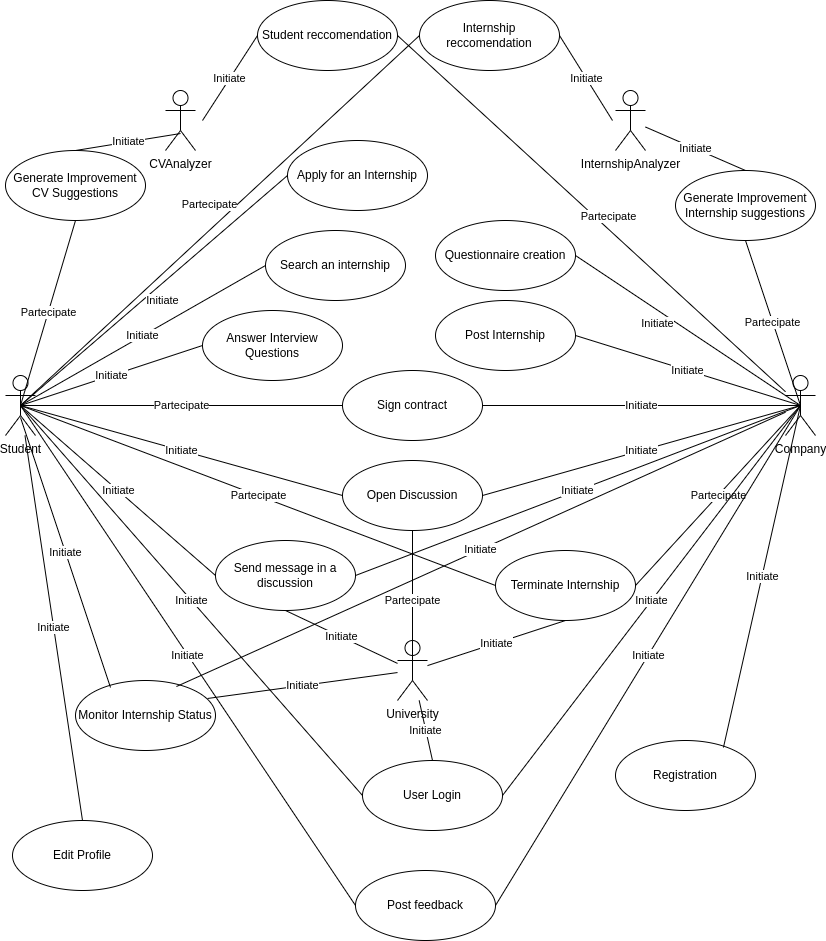

The diagram above was exported from draw.io. Its source (the exported page's mxGraphModel, read from the mxfile embedded in the PNG):
<mxGraphModel dx="3264" dy="904" grid="1" gridSize="10" guides="1" tooltips="1" connect="1" arrows="1" fold="1" page="1" pageScale="1" pageWidth="827" pageHeight="1169" math="0" shadow="0">
  <root>
    <mxCell id="0" />
    <mxCell id="1" parent="0" />
    <mxCell id="bVKpnnoZgve19uYpHXYS-3" value="Initiate" style="endArrow=none;endSize=16;endFill=0;html=1;rounded=0;exitX=0;exitY=0.5;exitDx=0;exitDy=0;entryX=0.5;entryY=0.5;entryDx=0;entryDy=0;entryPerimeter=0;" parent="1" source="bVKpnnoZgve19uYpHXYS-1" target="2yNwcESaWrxOUZ18HUgJ-4" edge="1">
      <mxGeometry width="160" relative="1" as="geometry">
        <mxPoint x="-473.5" y="1020" as="sourcePoint" />
        <mxPoint x="-620.5" y="740" as="targetPoint" />
      </mxGeometry>
    </mxCell>
    <mxCell id="2yNwcESaWrxOUZ18HUgJ-4" value="Student" style="shape=umlActor;verticalLabelPosition=bottom;verticalAlign=top;html=1;" parent="1" vertex="1">
      <mxGeometry x="-827" y="395" width="30" height="60" as="geometry" />
    </mxCell>
    <mxCell id="2yNwcESaWrxOUZ18HUgJ-8" value="Company" style="shape=umlActor;verticalLabelPosition=bottom;verticalAlign=top;html=1;outlineConnect=0;" parent="1" vertex="1">
      <mxGeometry x="-47" y="395" width="30" height="60" as="geometry" />
    </mxCell>
    <mxCell id="2yNwcESaWrxOUZ18HUgJ-9" value="University" style="shape=umlActor;verticalLabelPosition=bottom;verticalAlign=top;html=1;outlineConnect=0;" parent="1" vertex="1">
      <mxGeometry x="-435" y="660" width="30" height="60" as="geometry" />
    </mxCell>
    <mxCell id="2yNwcESaWrxOUZ18HUgJ-10" value="Post Internship" style="ellipse;whiteSpace=wrap;html=1;" parent="1" vertex="1">
      <mxGeometry x="-397" y="320" width="140" height="70" as="geometry" />
    </mxCell>
    <mxCell id="479w5TsV8cP8UvuWCQ7b-3" value="Sign contract" style="ellipse;whiteSpace=wrap;html=1;" parent="1" vertex="1">
      <mxGeometry x="-490" y="390" width="140" height="70" as="geometry" />
    </mxCell>
    <mxCell id="479w5TsV8cP8UvuWCQ7b-4" value="Questionnaire creation" style="ellipse;whiteSpace=wrap;html=1;" parent="1" vertex="1">
      <mxGeometry x="-397" y="240" width="140" height="70" as="geometry" />
    </mxCell>
    <mxCell id="479w5TsV8cP8UvuWCQ7b-5" value="Apply for an Internship" style="ellipse;whiteSpace=wrap;html=1;" parent="1" vertex="1">
      <mxGeometry x="-545" y="160" width="140" height="70" as="geometry" />
    </mxCell>
    <mxCell id="479w5TsV8cP8UvuWCQ7b-6" value="Open Discussion" style="ellipse;whiteSpace=wrap;html=1;" parent="1" vertex="1">
      <mxGeometry x="-490" y="480" width="140" height="70" as="geometry" />
    </mxCell>
    <mxCell id="479w5TsV8cP8UvuWCQ7b-7" value="Send message in a discussion" style="ellipse;whiteSpace=wrap;html=1;" parent="1" vertex="1">
      <mxGeometry x="-617" y="560" width="140" height="70" as="geometry" />
    </mxCell>
    <mxCell id="479w5TsV8cP8UvuWCQ7b-8" value="Terminate Internship" style="ellipse;whiteSpace=wrap;html=1;" parent="1" vertex="1">
      <mxGeometry x="-337" y="570" width="140" height="70" as="geometry" />
    </mxCell>
    <mxCell id="479w5TsV8cP8UvuWCQ7b-27" value="Initiate" style="endArrow=none;endSize=16;endFill=0;html=1;rounded=0;exitX=0.5;exitY=0.5;exitDx=0;exitDy=0;exitPerimeter=0;entryX=1;entryY=0.5;entryDx=0;entryDy=0;" parent="1" source="2yNwcESaWrxOUZ18HUgJ-8" target="2yNwcESaWrxOUZ18HUgJ-10" edge="1">
      <mxGeometry width="160" relative="1" as="geometry">
        <mxPoint x="-317" y="340" as="sourcePoint" />
        <mxPoint x="-32" y="340" as="targetPoint" />
      </mxGeometry>
    </mxCell>
    <mxCell id="479w5TsV8cP8UvuWCQ7b-28" value="Partecipate" style="endArrow=none;endSize=16;endFill=0;html=1;rounded=0;exitX=0.5;exitY=0.5;exitDx=0;exitDy=0;exitPerimeter=0;entryX=0;entryY=0.5;entryDx=0;entryDy=0;" parent="1" source="2yNwcESaWrxOUZ18HUgJ-4" target="479w5TsV8cP8UvuWCQ7b-3" edge="1">
      <mxGeometry width="160" relative="1" as="geometry">
        <mxPoint x="-667" y="230" as="sourcePoint" />
        <mxPoint x="-382" y="230" as="targetPoint" />
      </mxGeometry>
    </mxCell>
    <mxCell id="479w5TsV8cP8UvuWCQ7b-30" value="Initiate" style="endArrow=none;endSize=16;endFill=0;html=1;rounded=0;exitX=0.5;exitY=0.5;exitDx=0;exitDy=0;exitPerimeter=0;entryX=0;entryY=0.5;entryDx=0;entryDy=0;" parent="1" source="2yNwcESaWrxOUZ18HUgJ-4" target="479w5TsV8cP8UvuWCQ7b-5" edge="1">
      <mxGeometry x="-0.0037" y="-13" width="160" relative="1" as="geometry">
        <mxPoint x="-607" y="190" as="sourcePoint" />
        <mxPoint x="-322" y="190" as="targetPoint" />
        <mxPoint as="offset" />
      </mxGeometry>
    </mxCell>
    <mxCell id="479w5TsV8cP8UvuWCQ7b-31" value="Initiate" style="endArrow=none;endSize=16;endFill=0;html=1;rounded=0;exitX=0.5;exitY=0.5;exitDx=0;exitDy=0;exitPerimeter=0;entryX=1;entryY=0.5;entryDx=0;entryDy=0;" parent="1" source="2yNwcESaWrxOUZ18HUgJ-8" target="479w5TsV8cP8UvuWCQ7b-3" edge="1">
      <mxGeometry width="160" relative="1" as="geometry">
        <mxPoint x="-237" y="220" as="sourcePoint" />
        <mxPoint x="48" y="220" as="targetPoint" />
      </mxGeometry>
    </mxCell>
    <mxCell id="479w5TsV8cP8UvuWCQ7b-32" value="Initiate" style="endArrow=none;endSize=16;endFill=0;html=1;rounded=0;exitX=0.5;exitY=0.5;exitDx=0;exitDy=0;exitPerimeter=0;entryX=1;entryY=0.5;entryDx=0;entryDy=0;" parent="1" source="2yNwcESaWrxOUZ18HUgJ-8" target="479w5TsV8cP8UvuWCQ7b-4" edge="1">
      <mxGeometry x="0.2177" y="11" width="160" relative="1" as="geometry">
        <mxPoint x="-297" y="210" as="sourcePoint" />
        <mxPoint x="-622" y="120" as="targetPoint" />
        <mxPoint as="offset" />
      </mxGeometry>
    </mxCell>
    <mxCell id="479w5TsV8cP8UvuWCQ7b-34" value="Initiate" style="endArrow=none;endSize=16;endFill=0;html=1;rounded=0;exitX=0;exitY=0.5;exitDx=0;exitDy=0;entryX=0.5;entryY=0.5;entryDx=0;entryDy=0;entryPerimeter=0;" parent="1" source="479w5TsV8cP8UvuWCQ7b-6" target="2yNwcESaWrxOUZ18HUgJ-4" edge="1">
      <mxGeometry width="160" relative="1" as="geometry">
        <mxPoint x="-432" y="610" as="sourcePoint" />
        <mxPoint x="-757" y="520" as="targetPoint" />
      </mxGeometry>
    </mxCell>
    <mxCell id="479w5TsV8cP8UvuWCQ7b-35" value="Initiate" style="endArrow=none;endSize=16;endFill=0;html=1;rounded=0;exitX=1;exitY=0.5;exitDx=0;exitDy=0;entryX=0.5;entryY=0.5;entryDx=0;entryDy=0;entryPerimeter=0;" parent="1" source="479w5TsV8cP8UvuWCQ7b-6" target="2yNwcESaWrxOUZ18HUgJ-8" edge="1">
      <mxGeometry width="160" relative="1" as="geometry">
        <mxPoint x="-277" y="510" as="sourcePoint" />
        <mxPoint x="-602" y="420" as="targetPoint" />
      </mxGeometry>
    </mxCell>
    <mxCell id="479w5TsV8cP8UvuWCQ7b-36" value="Initiate" style="endArrow=none;endSize=16;endFill=0;html=1;rounded=0;exitX=0;exitY=0.5;exitDx=0;exitDy=0;entryX=0.5;entryY=0.5;entryDx=0;entryDy=0;entryPerimeter=0;" parent="1" source="479w5TsV8cP8UvuWCQ7b-7" target="2yNwcESaWrxOUZ18HUgJ-4" edge="1">
      <mxGeometry width="160" relative="1" as="geometry">
        <mxPoint x="-452" y="620" as="sourcePoint" />
        <mxPoint x="-777" y="530" as="targetPoint" />
      </mxGeometry>
    </mxCell>
    <mxCell id="479w5TsV8cP8UvuWCQ7b-37" value="Initiate" style="endArrow=none;endSize=16;endFill=0;html=1;rounded=0;exitX=1;exitY=0.5;exitDx=0;exitDy=0;entryX=0.5;entryY=0.5;entryDx=0;entryDy=0;entryPerimeter=0;" parent="1" source="479w5TsV8cP8UvuWCQ7b-7" target="2yNwcESaWrxOUZ18HUgJ-8" edge="1">
      <mxGeometry width="160" relative="1" as="geometry">
        <mxPoint x="-397" y="600" as="sourcePoint" />
        <mxPoint x="-722" y="510" as="targetPoint" />
      </mxGeometry>
    </mxCell>
    <mxCell id="479w5TsV8cP8UvuWCQ7b-38" value="Initiate" style="endArrow=none;endSize=16;endFill=0;html=1;rounded=0;exitX=0.5;exitY=1;exitDx=0;exitDy=0;" parent="1" source="479w5TsV8cP8UvuWCQ7b-7" target="2yNwcESaWrxOUZ18HUgJ-9" edge="1">
      <mxGeometry width="160" relative="1" as="geometry">
        <mxPoint x="-587" y="760" as="sourcePoint" />
        <mxPoint x="-497" y="720" as="targetPoint" />
      </mxGeometry>
    </mxCell>
    <mxCell id="479w5TsV8cP8UvuWCQ7b-39" value="Initiate" style="endArrow=none;endSize=16;endFill=0;html=1;rounded=0;exitX=0.5;exitY=1;exitDx=0;exitDy=0;" parent="1" source="479w5TsV8cP8UvuWCQ7b-8" target="2yNwcESaWrxOUZ18HUgJ-9" edge="1">
      <mxGeometry width="160" relative="1" as="geometry">
        <mxPoint x="-327" y="780" as="sourcePoint" />
        <mxPoint x="-347" y="690" as="targetPoint" />
      </mxGeometry>
    </mxCell>
    <mxCell id="479w5TsV8cP8UvuWCQ7b-40" value="Partecipate" style="endArrow=none;endSize=16;endFill=0;html=1;rounded=0;exitX=0.5;exitY=0.5;exitDx=0;exitDy=0;exitPerimeter=0;entryX=1;entryY=0.5;entryDx=0;entryDy=0;" parent="1" source="2yNwcESaWrxOUZ18HUgJ-8" target="479w5TsV8cP8UvuWCQ7b-8" edge="1">
      <mxGeometry width="160" relative="1" as="geometry">
        <mxPoint x="-167" y="670" as="sourcePoint" />
        <mxPoint x="118" y="670" as="targetPoint" />
      </mxGeometry>
    </mxCell>
    <mxCell id="479w5TsV8cP8UvuWCQ7b-41" value="Partecipate" style="endArrow=none;endSize=16;endFill=0;html=1;rounded=0;exitX=0.5;exitY=0.5;exitDx=0;exitDy=0;exitPerimeter=0;entryX=0;entryY=0.5;entryDx=0;entryDy=0;" parent="1" source="2yNwcESaWrxOUZ18HUgJ-4" target="479w5TsV8cP8UvuWCQ7b-8" edge="1">
      <mxGeometry width="160" relative="1" as="geometry">
        <mxPoint x="-187" y="790" as="sourcePoint" />
        <mxPoint x="98" y="790" as="targetPoint" />
      </mxGeometry>
    </mxCell>
    <mxCell id="479w5TsV8cP8UvuWCQ7b-42" value="Partecipate" style="endArrow=none;endSize=16;endFill=0;html=1;rounded=0;exitX=0.5;exitY=0.5;exitDx=0;exitDy=0;exitPerimeter=0;entryX=0.5;entryY=1;entryDx=0;entryDy=0;" parent="1" source="2yNwcESaWrxOUZ18HUgJ-9" target="479w5TsV8cP8UvuWCQ7b-6" edge="1">
      <mxGeometry width="160" relative="1" as="geometry">
        <mxPoint x="-187" y="810" as="sourcePoint" />
        <mxPoint x="98" y="810" as="targetPoint" />
      </mxGeometry>
    </mxCell>
    <mxCell id="479w5TsV8cP8UvuWCQ7b-43" value="CVAnalyzer" style="shape=umlActor;verticalLabelPosition=bottom;verticalAlign=top;html=1;" parent="1" vertex="1">
      <mxGeometry x="-667" y="110" width="30" height="60" as="geometry" />
    </mxCell>
    <mxCell id="479w5TsV8cP8UvuWCQ7b-44" value="InternshipAnalyzer" style="shape=umlActor;verticalLabelPosition=bottom;verticalAlign=top;html=1;" parent="1" vertex="1">
      <mxGeometry x="-217" y="110" width="30" height="60" as="geometry" />
    </mxCell>
    <mxCell id="479w5TsV8cP8UvuWCQ7b-45" value="Generate Improvement CV Suggestions" style="ellipse;whiteSpace=wrap;html=1;" parent="1" vertex="1">
      <mxGeometry x="-827" y="170" width="140" height="70" as="geometry" />
    </mxCell>
    <mxCell id="AWf-c-40vBP_WRhoDQeH-3" value="Partecipate" style="endArrow=none;endSize=16;endFill=0;html=1;rounded=0;entryX=1;entryY=0.5;entryDx=0;entryDy=0;" parent="1" source="2yNwcESaWrxOUZ18HUgJ-8" target="AWf-c-40vBP_WRhoDQeH-1" edge="1">
      <mxGeometry x="-0.0563" y="-9" width="160" relative="1" as="geometry">
        <mxPoint x="-47" y="350" as="sourcePoint" />
        <mxPoint x="-272" y="100" as="targetPoint" />
        <mxPoint as="offset" />
      </mxGeometry>
    </mxCell>
    <mxCell id="479w5TsV8cP8UvuWCQ7b-46" value="Generate Improvement Internship suggestions" style="ellipse;whiteSpace=wrap;html=1;" parent="1" vertex="1">
      <mxGeometry x="-157" y="190" width="140" height="70" as="geometry" />
    </mxCell>
    <mxCell id="479w5TsV8cP8UvuWCQ7b-47" value="Partecipate" style="endArrow=none;endSize=16;endFill=0;html=1;rounded=0;exitX=0.5;exitY=0.5;exitDx=0;exitDy=0;exitPerimeter=0;entryX=0.5;entryY=1;entryDx=0;entryDy=0;" parent="1" source="2yNwcESaWrxOUZ18HUgJ-4" target="479w5TsV8cP8UvuWCQ7b-45" edge="1">
      <mxGeometry width="160" relative="1" as="geometry">
        <mxPoint x="-747" y="120" as="sourcePoint" />
        <mxPoint x="-462" y="120" as="targetPoint" />
      </mxGeometry>
    </mxCell>
    <mxCell id="479w5TsV8cP8UvuWCQ7b-48" value="Partecipate" style="endArrow=none;endSize=16;endFill=0;html=1;rounded=0;exitX=0.5;exitY=0.5;exitDx=0;exitDy=0;exitPerimeter=0;entryX=0.5;entryY=1;entryDx=0;entryDy=0;" parent="1" source="2yNwcESaWrxOUZ18HUgJ-8" target="479w5TsV8cP8UvuWCQ7b-46" edge="1">
      <mxGeometry width="160" relative="1" as="geometry">
        <mxPoint x="-127" y="190" as="sourcePoint" />
        <mxPoint x="158" y="190" as="targetPoint" />
      </mxGeometry>
    </mxCell>
    <mxCell id="479w5TsV8cP8UvuWCQ7b-49" value="Initiate" style="endArrow=none;endSize=16;endFill=0;html=1;rounded=0;entryX=0.5;entryY=0;entryDx=0;entryDy=0;exitX=0.5;exitY=0.717;exitDx=0;exitDy=0;exitPerimeter=0;" parent="1" source="479w5TsV8cP8UvuWCQ7b-43" target="479w5TsV8cP8UvuWCQ7b-45" edge="1">
      <mxGeometry width="160" relative="1" as="geometry">
        <mxPoint x="-747" y="150" as="sourcePoint" />
        <mxPoint x="-422" y="130" as="targetPoint" />
      </mxGeometry>
    </mxCell>
    <mxCell id="479w5TsV8cP8UvuWCQ7b-51" value="Initiate" style="endArrow=none;endSize=16;endFill=0;html=1;rounded=0;entryX=0.5;entryY=0;entryDx=0;entryDy=0;" parent="1" source="479w5TsV8cP8UvuWCQ7b-44" target="479w5TsV8cP8UvuWCQ7b-46" edge="1">
      <mxGeometry width="160" relative="1" as="geometry">
        <mxPoint x="-137" y="160" as="sourcePoint" />
        <mxPoint x="-240" y="195" as="targetPoint" />
      </mxGeometry>
    </mxCell>
    <mxCell id="479w5TsV8cP8UvuWCQ7b-52" value="User Login" style="ellipse;whiteSpace=wrap;html=1;" parent="1" vertex="1">
      <mxGeometry x="-470" y="780" width="140" height="70" as="geometry" />
    </mxCell>
    <mxCell id="479w5TsV8cP8UvuWCQ7b-53" value="Initiate" style="endArrow=none;endSize=16;endFill=0;html=1;rounded=0;entryX=0;entryY=0.5;entryDx=0;entryDy=0;exitX=0.5;exitY=0.5;exitDx=0;exitDy=0;exitPerimeter=0;" parent="1" source="2yNwcESaWrxOUZ18HUgJ-4" target="479w5TsV8cP8UvuWCQ7b-52" edge="1">
      <mxGeometry width="160" relative="1" as="geometry">
        <mxPoint x="-657" y="930" as="sourcePoint" />
        <mxPoint x="-640" y="995" as="targetPoint" />
      </mxGeometry>
    </mxCell>
    <mxCell id="479w5TsV8cP8UvuWCQ7b-54" value="Initiate" style="endArrow=none;endSize=16;endFill=0;html=1;rounded=0;entryX=1;entryY=0.5;entryDx=0;entryDy=0;exitX=0.5;exitY=0.5;exitDx=0;exitDy=0;exitPerimeter=0;" parent="1" source="2yNwcESaWrxOUZ18HUgJ-8" target="479w5TsV8cP8UvuWCQ7b-52" edge="1">
      <mxGeometry width="160" relative="1" as="geometry">
        <mxPoint x="-317" y="830" as="sourcePoint" />
        <mxPoint x="-300" y="895" as="targetPoint" />
      </mxGeometry>
    </mxCell>
    <mxCell id="479w5TsV8cP8UvuWCQ7b-55" value="Initiate" style="endArrow=none;endSize=16;endFill=0;html=1;rounded=0;entryX=0.5;entryY=0;entryDx=0;entryDy=0;" parent="1" source="2yNwcESaWrxOUZ18HUgJ-9" target="479w5TsV8cP8UvuWCQ7b-52" edge="1">
      <mxGeometry width="160" relative="1" as="geometry">
        <mxPoint x="-417" y="880" as="sourcePoint" />
        <mxPoint x="-240" y="995" as="targetPoint" />
      </mxGeometry>
    </mxCell>
    <mxCell id="oyO69BdcCJM7O_PpuKVe-1" value="Answer Interview Questions" style="ellipse;whiteSpace=wrap;html=1;" parent="1" vertex="1">
      <mxGeometry x="-630" y="330" width="140" height="70" as="geometry" />
    </mxCell>
    <mxCell id="oyO69BdcCJM7O_PpuKVe-3" value="Initiate" style="endArrow=none;endSize=16;endFill=0;html=1;rounded=0;exitX=0.5;exitY=0.5;exitDx=0;exitDy=0;exitPerimeter=0;entryX=0;entryY=0.5;entryDx=0;entryDy=0;" parent="1" source="2yNwcESaWrxOUZ18HUgJ-4" target="oyO69BdcCJM7O_PpuKVe-1" edge="1">
      <mxGeometry width="160" relative="1" as="geometry">
        <mxPoint x="-827" y="670" as="sourcePoint" />
        <mxPoint x="-667" y="670" as="targetPoint" />
      </mxGeometry>
    </mxCell>
    <mxCell id="oyO69BdcCJM7O_PpuKVe-4" value="Search an internship" style="ellipse;whiteSpace=wrap;html=1;" parent="1" vertex="1">
      <mxGeometry x="-567" y="250" width="140" height="70" as="geometry" />
    </mxCell>
    <mxCell id="oyO69BdcCJM7O_PpuKVe-5" value="Initiate" style="endArrow=none;endSize=16;endFill=0;html=1;rounded=0;exitX=0.5;exitY=0.5;exitDx=0;exitDy=0;exitPerimeter=0;entryX=0;entryY=0.5;entryDx=0;entryDy=0;" parent="1" source="2yNwcESaWrxOUZ18HUgJ-4" target="oyO69BdcCJM7O_PpuKVe-4" edge="1">
      <mxGeometry width="160" relative="1" as="geometry">
        <mxPoint x="-312" y="480" as="sourcePoint" />
        <mxPoint x="-507" y="480" as="targetPoint" />
      </mxGeometry>
    </mxCell>
    <mxCell id="oyO69BdcCJM7O_PpuKVe-7" value="Registration" style="ellipse;whiteSpace=wrap;html=1;" parent="1" vertex="1">
      <mxGeometry x="-217" y="760" width="140" height="70" as="geometry" />
    </mxCell>
    <mxCell id="6ZFfZw9oQQ2LdOVP-Ex6-2" value="Initiate" style="endArrow=none;endSize=16;endFill=0;html=1;rounded=0;exitX=0.5;exitY=0.5;exitDx=0;exitDy=0;exitPerimeter=0;entryX=0.771;entryY=0.1;entryDx=0;entryDy=0;entryPerimeter=0;" parent="1" source="2yNwcESaWrxOUZ18HUgJ-8" target="oyO69BdcCJM7O_PpuKVe-7" edge="1">
      <mxGeometry width="160" relative="1" as="geometry">
        <mxPoint x="-22" y="435" as="sourcePoint" />
        <mxPoint x="-80" y="770" as="targetPoint" />
      </mxGeometry>
    </mxCell>
    <mxCell id="AWf-c-40vBP_WRhoDQeH-1" value="Student reccomendation" style="ellipse;whiteSpace=wrap;html=1;" parent="1" vertex="1">
      <mxGeometry x="-575" y="20" width="140" height="70" as="geometry" />
    </mxCell>
    <mxCell id="AWf-c-40vBP_WRhoDQeH-2" value="Partecipate" style="endArrow=none;endSize=16;endFill=0;html=1;rounded=0;exitX=0.5;exitY=0.5;exitDx=0;exitDy=0;exitPerimeter=0;entryX=0;entryY=0.5;entryDx=0;entryDy=0;" parent="1" source="2yNwcESaWrxOUZ18HUgJ-4" target="xNhIAPcajf1gqcP_yEaw-1" edge="1">
      <mxGeometry x="0.01" y="19" width="160" relative="1" as="geometry">
        <mxPoint x="-802" y="435" as="sourcePoint" />
        <mxPoint x="-520" y="140" as="targetPoint" />
        <mxPoint as="offset" />
      </mxGeometry>
    </mxCell>
    <mxCell id="nnPx7PevcxE3wCWOpWhs-1" value="Initiate" style="endArrow=none;endSize=16;endFill=0;html=1;rounded=0;exitX=0;exitY=0.5;exitDx=0;exitDy=0;" parent="1" source="AWf-c-40vBP_WRhoDQeH-1" edge="1">
      <mxGeometry width="160" relative="1" as="geometry">
        <mxPoint x="-507.5" y="-40" as="sourcePoint" />
        <mxPoint x="-630" y="140" as="targetPoint" />
      </mxGeometry>
    </mxCell>
    <mxCell id="nnPx7PevcxE3wCWOpWhs-2" value="Initiate" style="endArrow=none;endSize=16;endFill=0;html=1;rounded=0;entryX=1;entryY=0.5;entryDx=0;entryDy=0;" parent="1" target="xNhIAPcajf1gqcP_yEaw-1" edge="1">
      <mxGeometry width="160" relative="1" as="geometry">
        <mxPoint x="-220" y="140" as="sourcePoint" />
        <mxPoint x="-320" y="90" as="targetPoint" />
      </mxGeometry>
    </mxCell>
    <mxCell id="nnPx7PevcxE3wCWOpWhs-3" value="Edit Profile" style="ellipse;whiteSpace=wrap;html=1;" parent="1" vertex="1">
      <mxGeometry x="-820" y="840" width="140" height="70" as="geometry" />
    </mxCell>
    <mxCell id="nnPx7PevcxE3wCWOpWhs-4" value="Initiate" style="endArrow=none;endSize=16;endFill=0;html=1;rounded=0;exitX=0.5;exitY=0;exitDx=0;exitDy=0;" parent="1" source="nnPx7PevcxE3wCWOpWhs-3" target="2yNwcESaWrxOUZ18HUgJ-4" edge="1">
      <mxGeometry width="160" relative="1" as="geometry">
        <mxPoint x="-655" y="640" as="sourcePoint" />
        <mxPoint x="-760" y="707" as="targetPoint" />
      </mxGeometry>
    </mxCell>
    <mxCell id="nnPx7PevcxE3wCWOpWhs-5" value="Monitor Internship Status" style="ellipse;whiteSpace=wrap;html=1;" parent="1" vertex="1">
      <mxGeometry x="-757" y="700" width="140" height="70" as="geometry" />
    </mxCell>
    <mxCell id="nnPx7PevcxE3wCWOpWhs-6" value="Initiate" style="endArrow=none;endSize=16;endFill=0;html=1;rounded=0;exitX=0.25;exitY=0.1;exitDx=0;exitDy=0;entryX=0.5;entryY=0.7;entryDx=0;entryDy=0;entryPerimeter=0;exitPerimeter=0;" parent="1" source="nnPx7PevcxE3wCWOpWhs-5" target="2yNwcESaWrxOUZ18HUgJ-4" edge="1">
      <mxGeometry width="160" relative="1" as="geometry">
        <mxPoint x="-662" y="982.5" as="sourcePoint" />
        <mxPoint x="-720" y="597.5" as="targetPoint" />
      </mxGeometry>
    </mxCell>
    <mxCell id="nnPx7PevcxE3wCWOpWhs-7" value="Initiate" style="endArrow=none;endSize=16;endFill=0;html=1;rounded=0;exitX=0.943;exitY=0.257;exitDx=0;exitDy=0;exitPerimeter=0;" parent="1" source="nnPx7PevcxE3wCWOpWhs-5" target="2yNwcESaWrxOUZ18HUgJ-9" edge="1">
      <mxGeometry width="160" relative="1" as="geometry">
        <mxPoint x="-662" y="1115" as="sourcePoint" />
        <mxPoint x="-720" y="730" as="targetPoint" />
      </mxGeometry>
    </mxCell>
    <mxCell id="nnPx7PevcxE3wCWOpWhs-8" value="Initiate" style="endArrow=none;endSize=16;endFill=0;html=1;rounded=0;exitX=0.721;exitY=0.086;exitDx=0;exitDy=0;exitPerimeter=0;" parent="1" source="nnPx7PevcxE3wCWOpWhs-5" target="2yNwcESaWrxOUZ18HUgJ-8" edge="1">
      <mxGeometry width="160" relative="1" as="geometry">
        <mxPoint x="-462" y="1065" as="sourcePoint" />
        <mxPoint x="-520" y="680" as="targetPoint" />
      </mxGeometry>
    </mxCell>
    <mxCell id="xNhIAPcajf1gqcP_yEaw-1" value="Internship reccomendation" style="ellipse;whiteSpace=wrap;html=1;" parent="1" vertex="1">
      <mxGeometry x="-413" y="20" width="140" height="70" as="geometry" />
    </mxCell>
    <mxCell id="bVKpnnoZgve19uYpHXYS-1" value="Post feedback" style="ellipse;whiteSpace=wrap;html=1;" parent="1" vertex="1">
      <mxGeometry x="-477" y="890" width="140" height="70" as="geometry" />
    </mxCell>
    <mxCell id="bVKpnnoZgve19uYpHXYS-4" value="Initiate" style="endArrow=none;endSize=16;endFill=0;html=1;rounded=0;exitX=1;exitY=0.5;exitDx=0;exitDy=0;entryX=0.5;entryY=0.5;entryDx=0;entryDy=0;entryPerimeter=0;" parent="1" source="bVKpnnoZgve19uYpHXYS-1" target="2yNwcESaWrxOUZ18HUgJ-8" edge="1">
      <mxGeometry width="160" relative="1" as="geometry">
        <mxPoint x="-105" y="995" as="sourcePoint" />
        <mxPoint x="-440" y="495" as="targetPoint" />
      </mxGeometry>
    </mxCell>
  </root>
</mxGraphModel>